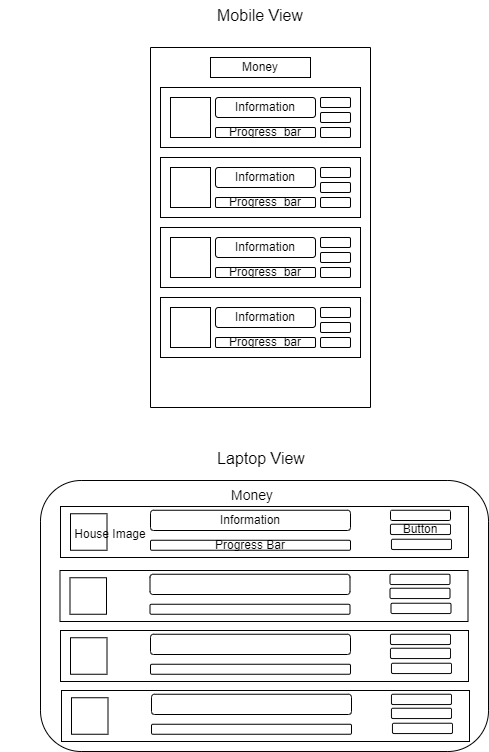

The diagram above was exported from draw.io. Its source (the exported page's mxGraphModel, read from the mxfile embedded in the PNG):
<mxGraphModel dx="1170" dy="446" grid="1" gridSize="10" guides="1" tooltips="1" connect="1" arrows="1" fold="1" page="1" pageScale="1" pageWidth="850" pageHeight="1100" math="0" shadow="0">
  <root>
    <mxCell id="0" />
    <mxCell id="1" parent="0" />
    <mxCell id="CbJpw0u9HvEEYeUa20cJ-1" value="" style="swimlane;startSize=0;" vertex="1" parent="1">
      <mxGeometry x="310" y="77" width="220" height="360" as="geometry">
        <mxRectangle x="250" y="90" width="50" height="40" as="alternateBounds" />
      </mxGeometry>
    </mxCell>
    <mxCell id="CbJpw0u9HvEEYeUa20cJ-5" value="" style="rounded=0;whiteSpace=wrap;html=1;" vertex="1" parent="CbJpw0u9HvEEYeUa20cJ-1">
      <mxGeometry x="60" y="10" width="100" height="20" as="geometry" />
    </mxCell>
    <mxCell id="CbJpw0u9HvEEYeUa20cJ-6" value="Money" style="text;html=1;strokeColor=none;fillColor=none;align=center;verticalAlign=middle;whiteSpace=wrap;rounded=0;" vertex="1" parent="CbJpw0u9HvEEYeUa20cJ-1">
      <mxGeometry x="65" y="15" width="90" height="10" as="geometry" />
    </mxCell>
    <mxCell id="CbJpw0u9HvEEYeUa20cJ-9" value="House" style="text;html=1;strokeColor=none;fillColor=none;align=center;verticalAlign=middle;whiteSpace=wrap;rounded=0;" vertex="1" parent="CbJpw0u9HvEEYeUa20cJ-1">
      <mxGeometry x="-5" y="65" width="90" height="10" as="geometry" />
    </mxCell>
    <mxCell id="CbJpw0u9HvEEYeUa20cJ-10" value="Image" style="text;html=1;strokeColor=none;fillColor=none;align=center;verticalAlign=middle;whiteSpace=wrap;rounded=0;" vertex="1" parent="CbJpw0u9HvEEYeUa20cJ-1">
      <mxGeometry x="-5" y="75" width="90" height="10" as="geometry" />
    </mxCell>
    <mxCell id="CbJpw0u9HvEEYeUa20cJ-19" value="" style="group" vertex="1" connectable="0" parent="CbJpw0u9HvEEYeUa20cJ-1">
      <mxGeometry x="10" y="40" width="200" height="60" as="geometry" />
    </mxCell>
    <mxCell id="CbJpw0u9HvEEYeUa20cJ-4" value="" style="rounded=0;whiteSpace=wrap;html=1;" vertex="1" parent="CbJpw0u9HvEEYeUa20cJ-19">
      <mxGeometry width="200" height="60" as="geometry" />
    </mxCell>
    <mxCell id="CbJpw0u9HvEEYeUa20cJ-8" value="" style="whiteSpace=wrap;html=1;aspect=fixed;" vertex="1" parent="CbJpw0u9HvEEYeUa20cJ-19">
      <mxGeometry x="10" y="10" width="40" height="40" as="geometry" />
    </mxCell>
    <mxCell id="CbJpw0u9HvEEYeUa20cJ-11" value="" style="rounded=1;whiteSpace=wrap;html=1;" vertex="1" parent="CbJpw0u9HvEEYeUa20cJ-19">
      <mxGeometry x="160" y="10" width="30" height="10" as="geometry" />
    </mxCell>
    <mxCell id="CbJpw0u9HvEEYeUa20cJ-12" value="" style="rounded=1;whiteSpace=wrap;html=1;" vertex="1" parent="CbJpw0u9HvEEYeUa20cJ-19">
      <mxGeometry x="160" y="25" width="30" height="10" as="geometry" />
    </mxCell>
    <mxCell id="CbJpw0u9HvEEYeUa20cJ-13" value="" style="rounded=1;whiteSpace=wrap;html=1;" vertex="1" parent="CbJpw0u9HvEEYeUa20cJ-19">
      <mxGeometry x="160" y="40" width="30" height="10" as="geometry" />
    </mxCell>
    <mxCell id="CbJpw0u9HvEEYeUa20cJ-14" value="" style="rounded=1;whiteSpace=wrap;html=1;" vertex="1" parent="CbJpw0u9HvEEYeUa20cJ-19">
      <mxGeometry x="55" y="40" width="100" height="10" as="geometry" />
    </mxCell>
    <mxCell id="CbJpw0u9HvEEYeUa20cJ-15" value="Progress_bar" style="text;html=1;strokeColor=none;fillColor=none;align=center;verticalAlign=middle;whiteSpace=wrap;rounded=0;" vertex="1" parent="CbJpw0u9HvEEYeUa20cJ-19">
      <mxGeometry x="60" y="40" width="90" height="10" as="geometry" />
    </mxCell>
    <mxCell id="CbJpw0u9HvEEYeUa20cJ-17" value="" style="rounded=1;whiteSpace=wrap;html=1;" vertex="1" parent="CbJpw0u9HvEEYeUa20cJ-19">
      <mxGeometry x="55" y="10" width="100" height="20" as="geometry" />
    </mxCell>
    <mxCell id="CbJpw0u9HvEEYeUa20cJ-18" value="Information" style="text;html=1;strokeColor=none;fillColor=none;align=center;verticalAlign=middle;whiteSpace=wrap;rounded=0;" vertex="1" parent="CbJpw0u9HvEEYeUa20cJ-19">
      <mxGeometry x="60" y="15" width="90" height="10" as="geometry" />
    </mxCell>
    <mxCell id="CbJpw0u9HvEEYeUa20cJ-34" value="" style="group" vertex="1" connectable="0" parent="CbJpw0u9HvEEYeUa20cJ-1">
      <mxGeometry x="10" y="110" width="200" height="60" as="geometry" />
    </mxCell>
    <mxCell id="CbJpw0u9HvEEYeUa20cJ-35" value="" style="rounded=0;whiteSpace=wrap;html=1;" vertex="1" parent="CbJpw0u9HvEEYeUa20cJ-34">
      <mxGeometry width="200" height="60" as="geometry" />
    </mxCell>
    <mxCell id="CbJpw0u9HvEEYeUa20cJ-36" value="" style="whiteSpace=wrap;html=1;aspect=fixed;" vertex="1" parent="CbJpw0u9HvEEYeUa20cJ-34">
      <mxGeometry x="10" y="10" width="40" height="40" as="geometry" />
    </mxCell>
    <mxCell id="CbJpw0u9HvEEYeUa20cJ-37" value="" style="rounded=1;whiteSpace=wrap;html=1;" vertex="1" parent="CbJpw0u9HvEEYeUa20cJ-34">
      <mxGeometry x="160" y="10" width="30" height="10" as="geometry" />
    </mxCell>
    <mxCell id="CbJpw0u9HvEEYeUa20cJ-38" value="" style="rounded=1;whiteSpace=wrap;html=1;" vertex="1" parent="CbJpw0u9HvEEYeUa20cJ-34">
      <mxGeometry x="160" y="25" width="30" height="10" as="geometry" />
    </mxCell>
    <mxCell id="CbJpw0u9HvEEYeUa20cJ-39" value="" style="rounded=1;whiteSpace=wrap;html=1;" vertex="1" parent="CbJpw0u9HvEEYeUa20cJ-34">
      <mxGeometry x="160" y="40" width="30" height="10" as="geometry" />
    </mxCell>
    <mxCell id="CbJpw0u9HvEEYeUa20cJ-40" value="" style="rounded=1;whiteSpace=wrap;html=1;" vertex="1" parent="CbJpw0u9HvEEYeUa20cJ-34">
      <mxGeometry x="55" y="40" width="100" height="10" as="geometry" />
    </mxCell>
    <mxCell id="CbJpw0u9HvEEYeUa20cJ-41" value="Progress_bar" style="text;html=1;strokeColor=none;fillColor=none;align=center;verticalAlign=middle;whiteSpace=wrap;rounded=0;" vertex="1" parent="CbJpw0u9HvEEYeUa20cJ-34">
      <mxGeometry x="60" y="40" width="90" height="10" as="geometry" />
    </mxCell>
    <mxCell id="CbJpw0u9HvEEYeUa20cJ-42" value="" style="rounded=1;whiteSpace=wrap;html=1;" vertex="1" parent="CbJpw0u9HvEEYeUa20cJ-34">
      <mxGeometry x="55" y="10" width="100" height="20" as="geometry" />
    </mxCell>
    <mxCell id="CbJpw0u9HvEEYeUa20cJ-43" value="Information" style="text;html=1;strokeColor=none;fillColor=none;align=center;verticalAlign=middle;whiteSpace=wrap;rounded=0;" vertex="1" parent="CbJpw0u9HvEEYeUa20cJ-34">
      <mxGeometry x="60" y="15" width="90" height="10" as="geometry" />
    </mxCell>
    <mxCell id="CbJpw0u9HvEEYeUa20cJ-44" value="" style="group" vertex="1" connectable="0" parent="CbJpw0u9HvEEYeUa20cJ-1">
      <mxGeometry x="10" y="180" width="200" height="60" as="geometry" />
    </mxCell>
    <mxCell id="CbJpw0u9HvEEYeUa20cJ-45" value="" style="rounded=0;whiteSpace=wrap;html=1;" vertex="1" parent="CbJpw0u9HvEEYeUa20cJ-44">
      <mxGeometry width="200" height="60" as="geometry" />
    </mxCell>
    <mxCell id="CbJpw0u9HvEEYeUa20cJ-46" value="" style="whiteSpace=wrap;html=1;aspect=fixed;" vertex="1" parent="CbJpw0u9HvEEYeUa20cJ-44">
      <mxGeometry x="10" y="10" width="40" height="40" as="geometry" />
    </mxCell>
    <mxCell id="CbJpw0u9HvEEYeUa20cJ-47" value="" style="rounded=1;whiteSpace=wrap;html=1;" vertex="1" parent="CbJpw0u9HvEEYeUa20cJ-44">
      <mxGeometry x="160" y="10" width="30" height="10" as="geometry" />
    </mxCell>
    <mxCell id="CbJpw0u9HvEEYeUa20cJ-48" value="" style="rounded=1;whiteSpace=wrap;html=1;" vertex="1" parent="CbJpw0u9HvEEYeUa20cJ-44">
      <mxGeometry x="160" y="25" width="30" height="10" as="geometry" />
    </mxCell>
    <mxCell id="CbJpw0u9HvEEYeUa20cJ-49" value="" style="rounded=1;whiteSpace=wrap;html=1;" vertex="1" parent="CbJpw0u9HvEEYeUa20cJ-44">
      <mxGeometry x="160" y="40" width="30" height="10" as="geometry" />
    </mxCell>
    <mxCell id="CbJpw0u9HvEEYeUa20cJ-50" value="" style="rounded=1;whiteSpace=wrap;html=1;" vertex="1" parent="CbJpw0u9HvEEYeUa20cJ-44">
      <mxGeometry x="55" y="40" width="100" height="10" as="geometry" />
    </mxCell>
    <mxCell id="CbJpw0u9HvEEYeUa20cJ-51" value="Progress_bar" style="text;html=1;strokeColor=none;fillColor=none;align=center;verticalAlign=middle;whiteSpace=wrap;rounded=0;" vertex="1" parent="CbJpw0u9HvEEYeUa20cJ-44">
      <mxGeometry x="60" y="40" width="90" height="10" as="geometry" />
    </mxCell>
    <mxCell id="CbJpw0u9HvEEYeUa20cJ-52" value="" style="rounded=1;whiteSpace=wrap;html=1;" vertex="1" parent="CbJpw0u9HvEEYeUa20cJ-44">
      <mxGeometry x="55" y="10" width="100" height="20" as="geometry" />
    </mxCell>
    <mxCell id="CbJpw0u9HvEEYeUa20cJ-53" value="Information" style="text;html=1;strokeColor=none;fillColor=none;align=center;verticalAlign=middle;whiteSpace=wrap;rounded=0;" vertex="1" parent="CbJpw0u9HvEEYeUa20cJ-44">
      <mxGeometry x="60" y="15" width="90" height="10" as="geometry" />
    </mxCell>
    <mxCell id="CbJpw0u9HvEEYeUa20cJ-54" value="" style="group" vertex="1" connectable="0" parent="CbJpw0u9HvEEYeUa20cJ-1">
      <mxGeometry x="10" y="250" width="200" height="60" as="geometry" />
    </mxCell>
    <mxCell id="CbJpw0u9HvEEYeUa20cJ-55" value="" style="rounded=0;whiteSpace=wrap;html=1;" vertex="1" parent="CbJpw0u9HvEEYeUa20cJ-54">
      <mxGeometry width="200" height="60" as="geometry" />
    </mxCell>
    <mxCell id="CbJpw0u9HvEEYeUa20cJ-56" value="" style="whiteSpace=wrap;html=1;aspect=fixed;" vertex="1" parent="CbJpw0u9HvEEYeUa20cJ-54">
      <mxGeometry x="10" y="10" width="40" height="40" as="geometry" />
    </mxCell>
    <mxCell id="CbJpw0u9HvEEYeUa20cJ-57" value="" style="rounded=1;whiteSpace=wrap;html=1;" vertex="1" parent="CbJpw0u9HvEEYeUa20cJ-54">
      <mxGeometry x="160" y="10" width="30" height="10" as="geometry" />
    </mxCell>
    <mxCell id="CbJpw0u9HvEEYeUa20cJ-58" value="" style="rounded=1;whiteSpace=wrap;html=1;" vertex="1" parent="CbJpw0u9HvEEYeUa20cJ-54">
      <mxGeometry x="160" y="25" width="30" height="10" as="geometry" />
    </mxCell>
    <mxCell id="CbJpw0u9HvEEYeUa20cJ-59" value="" style="rounded=1;whiteSpace=wrap;html=1;" vertex="1" parent="CbJpw0u9HvEEYeUa20cJ-54">
      <mxGeometry x="160" y="40" width="30" height="10" as="geometry" />
    </mxCell>
    <mxCell id="CbJpw0u9HvEEYeUa20cJ-60" value="" style="rounded=1;whiteSpace=wrap;html=1;" vertex="1" parent="CbJpw0u9HvEEYeUa20cJ-54">
      <mxGeometry x="55" y="40" width="100" height="10" as="geometry" />
    </mxCell>
    <mxCell id="CbJpw0u9HvEEYeUa20cJ-61" value="Progress_bar" style="text;html=1;strokeColor=none;fillColor=none;align=center;verticalAlign=middle;whiteSpace=wrap;rounded=0;" vertex="1" parent="CbJpw0u9HvEEYeUa20cJ-54">
      <mxGeometry x="60" y="40" width="90" height="10" as="geometry" />
    </mxCell>
    <mxCell id="CbJpw0u9HvEEYeUa20cJ-62" value="" style="rounded=1;whiteSpace=wrap;html=1;" vertex="1" parent="CbJpw0u9HvEEYeUa20cJ-54">
      <mxGeometry x="55" y="10" width="100" height="20" as="geometry" />
    </mxCell>
    <mxCell id="CbJpw0u9HvEEYeUa20cJ-63" value="Information" style="text;html=1;strokeColor=none;fillColor=none;align=center;verticalAlign=middle;whiteSpace=wrap;rounded=0;" vertex="1" parent="CbJpw0u9HvEEYeUa20cJ-54">
      <mxGeometry x="60" y="15" width="90" height="10" as="geometry" />
    </mxCell>
    <mxCell id="CbJpw0u9HvEEYeUa20cJ-64" value="&lt;font style=&quot;font-size: 16px;&quot;&gt;Mobile View&lt;/font&gt;" style="text;html=1;strokeColor=none;fillColor=none;align=center;verticalAlign=middle;whiteSpace=wrap;rounded=0;" vertex="1" parent="1">
      <mxGeometry x="310" y="30" width="220" height="30" as="geometry" />
    </mxCell>
    <mxCell id="CbJpw0u9HvEEYeUa20cJ-65" value="" style="rounded=1;whiteSpace=wrap;html=1;" vertex="1" parent="1">
      <mxGeometry x="200" y="510" width="448" height="271" as="geometry" />
    </mxCell>
    <mxCell id="CbJpw0u9HvEEYeUa20cJ-75" value="" style="group" vertex="1" connectable="0" parent="1">
      <mxGeometry x="220" y="536" width="408" height="51" as="geometry" />
    </mxCell>
    <mxCell id="CbJpw0u9HvEEYeUa20cJ-66" value="" style="rounded=0;whiteSpace=wrap;html=1;" vertex="1" parent="CbJpw0u9HvEEYeUa20cJ-75">
      <mxGeometry width="408" height="51" as="geometry" />
    </mxCell>
    <mxCell id="CbJpw0u9HvEEYeUa20cJ-67" value="" style="whiteSpace=wrap;html=1;aspect=fixed;" vertex="1" parent="CbJpw0u9HvEEYeUa20cJ-75">
      <mxGeometry x="10" y="7.25" width="36.5" height="36.5" as="geometry" />
    </mxCell>
    <mxCell id="CbJpw0u9HvEEYeUa20cJ-68" value="" style="rounded=1;whiteSpace=wrap;html=1;" vertex="1" parent="CbJpw0u9HvEEYeUa20cJ-75">
      <mxGeometry x="90" y="33.75" width="200" height="10" as="geometry" />
    </mxCell>
    <mxCell id="CbJpw0u9HvEEYeUa20cJ-69" value="" style="rounded=1;whiteSpace=wrap;html=1;" vertex="1" parent="CbJpw0u9HvEEYeUa20cJ-75">
      <mxGeometry x="90" y="3.75" width="200" height="20.25" as="geometry" />
    </mxCell>
    <mxCell id="CbJpw0u9HvEEYeUa20cJ-70" value="" style="rounded=1;whiteSpace=wrap;html=1;" vertex="1" parent="CbJpw0u9HvEEYeUa20cJ-75">
      <mxGeometry x="330" y="3.75" width="60" height="10.25" as="geometry" />
    </mxCell>
    <mxCell id="CbJpw0u9HvEEYeUa20cJ-73" value="" style="rounded=1;whiteSpace=wrap;html=1;" vertex="1" parent="CbJpw0u9HvEEYeUa20cJ-75">
      <mxGeometry x="330" y="17.75" width="60" height="10.25" as="geometry" />
    </mxCell>
    <mxCell id="CbJpw0u9HvEEYeUa20cJ-74" value="" style="rounded=1;whiteSpace=wrap;html=1;" vertex="1" parent="CbJpw0u9HvEEYeUa20cJ-75">
      <mxGeometry x="331" y="32.75" width="60" height="10.25" as="geometry" />
    </mxCell>
    <mxCell id="CbJpw0u9HvEEYeUa20cJ-102" value="Information" style="text;html=1;strokeColor=none;fillColor=none;align=center;verticalAlign=middle;whiteSpace=wrap;rounded=0;" vertex="1" parent="CbJpw0u9HvEEYeUa20cJ-75">
      <mxGeometry x="80" y="-1" width="220" height="30" as="geometry" />
    </mxCell>
    <mxCell id="CbJpw0u9HvEEYeUa20cJ-103" value="Progress Bar" style="text;html=1;strokeColor=none;fillColor=none;align=center;verticalAlign=middle;whiteSpace=wrap;rounded=0;" vertex="1" parent="CbJpw0u9HvEEYeUa20cJ-75">
      <mxGeometry x="80" y="24" width="220" height="30" as="geometry" />
    </mxCell>
    <mxCell id="CbJpw0u9HvEEYeUa20cJ-104" value="House Image" style="text;html=1;strokeColor=none;fillColor=none;align=center;verticalAlign=middle;whiteSpace=wrap;rounded=0;" vertex="1" parent="CbJpw0u9HvEEYeUa20cJ-75">
      <mxGeometry x="-60" y="13" width="220" height="30" as="geometry" />
    </mxCell>
    <mxCell id="CbJpw0u9HvEEYeUa20cJ-105" value="Button" style="text;html=1;strokeColor=none;fillColor=none;align=center;verticalAlign=middle;whiteSpace=wrap;rounded=0;" vertex="1" parent="CbJpw0u9HvEEYeUa20cJ-75">
      <mxGeometry x="330" y="7.8799999999999955" width="60" height="30" as="geometry" />
    </mxCell>
    <mxCell id="CbJpw0u9HvEEYeUa20cJ-76" value="" style="group" vertex="1" connectable="0" parent="1">
      <mxGeometry x="219.5" y="600" width="401" height="51" as="geometry" />
    </mxCell>
    <mxCell id="CbJpw0u9HvEEYeUa20cJ-77" value="" style="rounded=0;whiteSpace=wrap;html=1;" vertex="1" parent="CbJpw0u9HvEEYeUa20cJ-76">
      <mxGeometry width="408" height="51" as="geometry" />
    </mxCell>
    <mxCell id="CbJpw0u9HvEEYeUa20cJ-78" value="" style="whiteSpace=wrap;html=1;aspect=fixed;" vertex="1" parent="CbJpw0u9HvEEYeUa20cJ-76">
      <mxGeometry x="10" y="7.25" width="36.5" height="36.5" as="geometry" />
    </mxCell>
    <mxCell id="CbJpw0u9HvEEYeUa20cJ-79" value="" style="rounded=1;whiteSpace=wrap;html=1;" vertex="1" parent="CbJpw0u9HvEEYeUa20cJ-76">
      <mxGeometry x="90" y="33.75" width="200" height="10" as="geometry" />
    </mxCell>
    <mxCell id="CbJpw0u9HvEEYeUa20cJ-80" value="" style="rounded=1;whiteSpace=wrap;html=1;" vertex="1" parent="CbJpw0u9HvEEYeUa20cJ-76">
      <mxGeometry x="90" y="3.75" width="200" height="20.25" as="geometry" />
    </mxCell>
    <mxCell id="CbJpw0u9HvEEYeUa20cJ-81" value="" style="rounded=1;whiteSpace=wrap;html=1;" vertex="1" parent="CbJpw0u9HvEEYeUa20cJ-76">
      <mxGeometry x="330" y="3.75" width="60" height="10.25" as="geometry" />
    </mxCell>
    <mxCell id="CbJpw0u9HvEEYeUa20cJ-82" value="" style="rounded=1;whiteSpace=wrap;html=1;" vertex="1" parent="CbJpw0u9HvEEYeUa20cJ-76">
      <mxGeometry x="330" y="17.75" width="60" height="10.25" as="geometry" />
    </mxCell>
    <mxCell id="CbJpw0u9HvEEYeUa20cJ-83" value="" style="rounded=1;whiteSpace=wrap;html=1;" vertex="1" parent="CbJpw0u9HvEEYeUa20cJ-76">
      <mxGeometry x="331" y="32.75" width="60" height="10.25" as="geometry" />
    </mxCell>
    <mxCell id="CbJpw0u9HvEEYeUa20cJ-84" value="" style="group" vertex="1" connectable="0" parent="1">
      <mxGeometry x="220" y="660" width="401" height="51" as="geometry" />
    </mxCell>
    <mxCell id="CbJpw0u9HvEEYeUa20cJ-85" value="" style="rounded=0;whiteSpace=wrap;html=1;" vertex="1" parent="CbJpw0u9HvEEYeUa20cJ-84">
      <mxGeometry width="408" height="51" as="geometry" />
    </mxCell>
    <mxCell id="CbJpw0u9HvEEYeUa20cJ-86" value="" style="whiteSpace=wrap;html=1;aspect=fixed;" vertex="1" parent="CbJpw0u9HvEEYeUa20cJ-84">
      <mxGeometry x="10" y="7.25" width="36.5" height="36.5" as="geometry" />
    </mxCell>
    <mxCell id="CbJpw0u9HvEEYeUa20cJ-87" value="" style="rounded=1;whiteSpace=wrap;html=1;" vertex="1" parent="CbJpw0u9HvEEYeUa20cJ-84">
      <mxGeometry x="90" y="33.75" width="200" height="10" as="geometry" />
    </mxCell>
    <mxCell id="CbJpw0u9HvEEYeUa20cJ-88" value="" style="rounded=1;whiteSpace=wrap;html=1;" vertex="1" parent="CbJpw0u9HvEEYeUa20cJ-84">
      <mxGeometry x="90" y="3.75" width="200" height="20.25" as="geometry" />
    </mxCell>
    <mxCell id="CbJpw0u9HvEEYeUa20cJ-89" value="" style="rounded=1;whiteSpace=wrap;html=1;" vertex="1" parent="CbJpw0u9HvEEYeUa20cJ-84">
      <mxGeometry x="330" y="3.75" width="60" height="10.25" as="geometry" />
    </mxCell>
    <mxCell id="CbJpw0u9HvEEYeUa20cJ-90" value="" style="rounded=1;whiteSpace=wrap;html=1;" vertex="1" parent="CbJpw0u9HvEEYeUa20cJ-84">
      <mxGeometry x="330" y="17.75" width="60" height="10.25" as="geometry" />
    </mxCell>
    <mxCell id="CbJpw0u9HvEEYeUa20cJ-91" value="" style="rounded=1;whiteSpace=wrap;html=1;" vertex="1" parent="CbJpw0u9HvEEYeUa20cJ-84">
      <mxGeometry x="331" y="32.75" width="60" height="10.25" as="geometry" />
    </mxCell>
    <mxCell id="CbJpw0u9HvEEYeUa20cJ-92" value="" style="group" vertex="1" connectable="0" parent="1">
      <mxGeometry x="221" y="720" width="401" height="51" as="geometry" />
    </mxCell>
    <mxCell id="CbJpw0u9HvEEYeUa20cJ-93" value="" style="rounded=0;whiteSpace=wrap;html=1;" vertex="1" parent="CbJpw0u9HvEEYeUa20cJ-92">
      <mxGeometry width="408" height="51" as="geometry" />
    </mxCell>
    <mxCell id="CbJpw0u9HvEEYeUa20cJ-94" value="" style="whiteSpace=wrap;html=1;aspect=fixed;" vertex="1" parent="CbJpw0u9HvEEYeUa20cJ-92">
      <mxGeometry x="10" y="7.25" width="36.5" height="36.5" as="geometry" />
    </mxCell>
    <mxCell id="CbJpw0u9HvEEYeUa20cJ-95" value="" style="rounded=1;whiteSpace=wrap;html=1;" vertex="1" parent="CbJpw0u9HvEEYeUa20cJ-92">
      <mxGeometry x="90" y="33.75" width="200" height="10" as="geometry" />
    </mxCell>
    <mxCell id="CbJpw0u9HvEEYeUa20cJ-96" value="" style="rounded=1;whiteSpace=wrap;html=1;" vertex="1" parent="CbJpw0u9HvEEYeUa20cJ-92">
      <mxGeometry x="90" y="3.75" width="200" height="20.25" as="geometry" />
    </mxCell>
    <mxCell id="CbJpw0u9HvEEYeUa20cJ-97" value="" style="rounded=1;whiteSpace=wrap;html=1;" vertex="1" parent="CbJpw0u9HvEEYeUa20cJ-92">
      <mxGeometry x="330" y="3.75" width="60" height="10.25" as="geometry" />
    </mxCell>
    <mxCell id="CbJpw0u9HvEEYeUa20cJ-98" value="" style="rounded=1;whiteSpace=wrap;html=1;" vertex="1" parent="CbJpw0u9HvEEYeUa20cJ-92">
      <mxGeometry x="330" y="17.75" width="60" height="10.25" as="geometry" />
    </mxCell>
    <mxCell id="CbJpw0u9HvEEYeUa20cJ-99" value="" style="rounded=1;whiteSpace=wrap;html=1;" vertex="1" parent="CbJpw0u9HvEEYeUa20cJ-92">
      <mxGeometry x="331" y="32.75" width="60" height="10.25" as="geometry" />
    </mxCell>
    <mxCell id="CbJpw0u9HvEEYeUa20cJ-100" value="&lt;font style=&quot;font-size: 16px;&quot;&gt;Laptop View&lt;/font&gt;" style="text;html=1;strokeColor=none;fillColor=none;align=center;verticalAlign=middle;whiteSpace=wrap;rounded=0;" vertex="1" parent="1">
      <mxGeometry x="310.5" y="473" width="220" height="30" as="geometry" />
    </mxCell>
    <mxCell id="CbJpw0u9HvEEYeUa20cJ-101" value="&lt;font style=&quot;font-size: 14px;&quot;&gt;Money&lt;/font&gt;" style="text;html=1;strokeColor=none;fillColor=none;align=center;verticalAlign=middle;whiteSpace=wrap;rounded=0;" vertex="1" parent="1">
      <mxGeometry x="302" y="510" width="220" height="30" as="geometry" />
    </mxCell>
  </root>
</mxGraphModel>